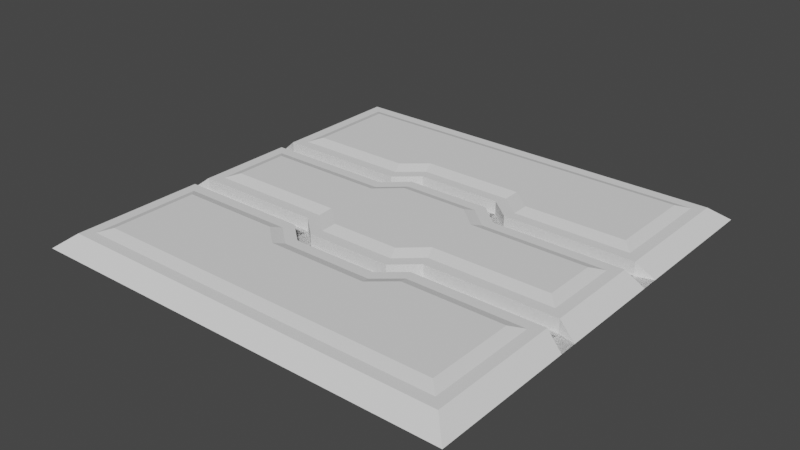 # Source: Floortile2.blend  (saved by Blender 2.90.8; exported with 4.5.12 LTS)
import bpy
from mathutils import Matrix  # noqa: F401  (used for matrix-valued properties, if any)

bpy.ops.wm.read_factory_settings(use_empty=True)
scene = bpy.context.scene
scene.name = 'Scene'

# ---- collections
col_collection = bpy.data.collections.new('Collection'); scene.collection.children.link(col_collection)

# ---- world
world_world = bpy.data.worlds.new('World'); scene.world = world_world
world_world.use_nodes = True; world_world.node_tree.nodes.clear()
_N = world_world.node_tree.nodes; _L = world_world.node_tree.links
n0 = _N.new('ShaderNodeOutputWorld'); n0.name = 'World Output'; n0.location = (300, 300)
n1 = _N.new('ShaderNodeBackground'); n1.name = 'Background'; n1.location = (10, 300)
n1.inputs[0].default_value = (0.05088, 0.05088, 0.05088, 1.0)
_L.new(n1.outputs[0], n0.inputs[0])
n0.is_active_output = True
world_world.color = (0.05088, 0.05088, 0.05088)
world_world.use_sun_shadow = False
world_world.sun_shadow_jitter_overblur = 0.0

# ---- meshes
me_plane = bpy.data.meshes.new('Plane')
me_plane.from_pydata([(-1.5, -1.5, 0.0), (1.5, -1.5, 0.0), (-1.5, 1.5, 0.0), (1.5, 1.5, 0.0), (-1.228, 1.228, 0.1212), (1.228, -1.228, 0.1212), (-1.228, -1.228, 0.1212), (1.228, 1.228, 0.1212), (1.228, -0.6135, 0.1212), (1.228, 0.6135, 0.1212), (-1.228, -0.6135, 0.1212), (-1.228, 0.6135, 0.1212), (-1.5, 0.5, 0.0), (-1.5, -0.5, 0.0), (1.5, -0.5, 0.0), (1.5, 0.5, 0.0), (-0.4604, 1.306, 0.09394), (0.4604, 1.306, 0.09394), (-0.4604, -1.306, 0.09394), (0.4604, -1.306, 0.09394), (-0.5, -1.5, 0.0), (0.5, -1.5, 0.0), (-0.5, 1.5, 0.0), (0.5, 1.5, 0.0), (0.5, 0.5, 0.0), (-0.5, 0.5, 0.0), (0.5, -0.5, 0.0), (-0.5, -0.5, 0.0), (-0.488, 0.5352, 0.09394), (0.488, 0.5352, 0.09394), (-0.488, -0.5352, 0.09394), (0.488, -0.5352, 0.09394), (-0.2997, 1.306, 0.09394), (0.2997, 1.306, 0.09394), (-0.2997, -1.306, 0.09394), (0.2997, -1.306, 0.09394), (-0.3255, -1.5, 0.0), (0.3255, -1.5, 0.0), (-0.3255, 1.5, 0.0), (0.3255, 1.5, 0.0), (0.3255, 0.5, 0.0), (-0.3255, 0.5, 0.0), (0.3255, -0.5, 0.0), (-0.3255, -0.5, 0.0), (-0.3272, 0.6721, 0.09394), (0.3272, 0.6721, 0.09394), (-0.3272, -0.6721, 0.09394), (0.3272, -0.6721, 0.09394), (1.228, -0.1896, 0.1212), (1.228, 0.1896, 0.1212), (-1.228, -0.1896, 0.1212), (-1.228, 0.1896, 0.1212), (-1.5, 0.3721, 0.0), (-1.5, -0.3721, 0.0), (1.5, -0.3721, 0.0), (1.5, 0.3721, 0.0), (0.4604, 0.3427, 0.09394), (0.4604, -0.3427, 0.09394), (-0.432, 0.2678, 0.09394), (-0.4604, -0.3427, 0.09394), (-0.5, 0.3721, 0.0), (-0.5, -0.3721, 0.0), (0.5, 0.3721, 0.0), (0.5, -0.3721, 0.0), (-0.3255, 0.3721, 0.0), (-0.3255, -0.3721, 0.0), (0.3255, 0.3721, 0.0), (0.3255, -0.3721, 0.0), (0.2997, 0.4851, 0.09394), (0.2997, -0.4851, 0.09394), (-0.2713, 0.4103, 0.09394), (-0.2997, -0.4851, 0.09394), (1.381, 0.3427, -1.49e-08), (1.381, 0.4604, -1.49e-08), (-1.381, 0.3427, -1.49e-08), (-1.381, 0.4604, -1.49e-08), (-1.5, -0.3721, -1.49e-08), (-1.5, -0.5, -1.49e-08), (1.5, 0.3721, -1.49e-08), (1.5, 0.5, -1.49e-08), (-1.381, -0.4604, -1.49e-08), (-1.5, 0.5, -1.49e-08), (0.4604, 0.4604, -1.49e-08), (0.4604, -0.4604, -1.49e-08), (1.381, -0.4604, -1.49e-08), (1.5, -0.5, -1.49e-08), (-0.4604, 0.4604, -1.49e-08), (0.2997, 0.5973, -1.49e-08), (-0.4604, -0.4604, -1.49e-08), (0.2997, -0.5973, -1.49e-08), (0.4604, -0.3427, -1.49e-08), (-0.4604, -0.3427, -1.49e-08), (-0.2997, 0.5973, -1.49e-08), (-0.2997, -0.5973, -1.49e-08), (0.2997, -0.4851, -1.49e-08), (-0.2997, -0.4851, -1.49e-08), (1.381, -0.3427, -1.49e-08), (-1.381, -0.3427, -1.49e-08), (-1.5, 0.3721, -1.49e-08), (1.5, -0.3721, -1.49e-08), (0.4604, 0.3427, -1.49e-08), (-0.4604, 0.3427, -1.49e-08), (0.2997, 0.4851, -1.49e-08), (-0.2997, 0.4851, -1.49e-08), (0.4604, 1.381, 0.09394), (1.381, 1.381, 0.09394), (1.381, 0.4604, 0.09394), (0.4604, -1.381, 0.09394), (1.381, -1.381, 0.09394), (-1.381, 0.4604, 0.09394), (-1.381, 1.381, 0.09394), (1.381, -0.4604, 0.09394), (-1.381, -1.381, 0.09394), (-1.381, -0.4604, 0.09394), (0.4604, 0.4604, 0.09394), (0.4604, -0.4604, 0.09394), (-0.4604, 1.381, 0.09394), (0.2997, 1.381, 0.09394), (-0.4604, -1.381, 0.09394), (0.2997, -1.381, 0.09394), (-0.4604, 0.4604, 0.09394), (0.2997, 0.5973, 0.09394), (-0.4604, -0.4604, 0.09394), (0.2997, -0.5973, 0.09394), (-0.2997, 1.381, 0.09394), (-0.2997, -1.381, 0.09394), (-0.2997, 0.5973, 0.09394), (-0.2997, -0.5973, 0.09394), (1.381, -0.3427, 0.09394), (1.381, 0.3427, 0.09394), (-1.381, -0.3427, 0.09394), (-1.381, 0.3427, 0.09394), (-0.2997, 0.4851, 0.09394), (0.2713, 0.4103, 0.09394), (-0.2713, -0.4103, 0.09394), (0.2713, -0.4103, 0.09394), (0.432, 0.2678, 0.09394), (0.432, -0.2678, 0.09394), (-0.4604, 0.3427, 0.09394), (-0.432, -0.2678, 0.09394), (0.4604, 1.228, 0.1212), (1.306, 1.306, 0.09394), (1.306, 0.5352, 0.09394), (0.4604, -1.228, 0.1212), (1.306, -1.306, 0.09394), (-1.306, 0.5352, 0.09394), (-1.306, 1.306, 0.09394), (1.306, -0.5352, 0.09394), (-1.306, -1.306, 0.09394), (-1.306, -0.5352, 0.09394), (0.5168, 0.6135, 0.1212), (0.5168, -0.6135, 0.1212), (-0.4604, 1.228, 0.1212), (0.2997, 1.228, 0.1212), (-0.4604, -1.228, 0.1212), (0.2997, -1.228, 0.1212), (-0.5168, 0.6135, 0.1212), (0.3561, 0.7504, 0.1212), (-0.5168, -0.6135, 0.1212), (0.3561, -0.7504, 0.1212), (-0.2997, 1.228, 0.1212), (-0.2997, -1.228, 0.1212), (-0.3561, 0.7504, 0.1212), (-0.3561, -0.7504, 0.1212), (1.306, -0.2678, 0.09394), (1.306, 0.2678, 0.09394), (-1.306, -0.2678, 0.09394), (-1.306, 0.2678, 0.09394), (-0.2416, 0.332, 0.1212), (0.2416, 0.332, 0.1212), (-0.2416, -0.332, 0.1212), (0.2416, -0.332, 0.1212), (0.4023, 0.1896, 0.1212), (0.4023, -0.1896, 0.1212), (-0.4023, 0.1896, 0.1212), (-0.4023, -0.1896, 0.1212)], [], [(116, 22, 2, 110), (111, 108, 1, 14), (118, 112, 0, 20), (158, 10, 6, 154), (26, 14, 1, 21), (109, 110, 2, 12), (112, 113, 13, 0), (68, 56, 100, 102), (23, 3, 15, 24), (63, 54, 14, 26), (152, 4, 11, 156), (106, 114, 82, 73), (105, 106, 15, 3), (128, 57, 90, 96), (69, 71, 95, 94), (56, 129, 72, 100), (7, 140, 150, 9), (160, 152, 156, 162), (53, 61, 27, 13), (67, 63, 26, 42), (2, 22, 25, 12), (39, 23, 24, 40), (13, 27, 20, 0), (42, 26, 21, 37), (8, 151, 143, 5), (163, 158, 154, 161), (108, 107, 21, 1), (125, 118, 20, 36), (105, 3, 23, 104), (124, 38, 22, 116), (104, 23, 39, 117), (117, 39, 38, 124), (107, 119, 37, 21), (119, 125, 36, 37), (151, 159, 155, 143), (159, 163, 161, 155), (27, 43, 36, 20), (43, 42, 37, 36), (22, 38, 41, 25), (38, 39, 40, 41), (61, 65, 43, 27), (65, 67, 42, 43), (140, 153, 157, 150), (153, 160, 162, 157), (132, 68, 102, 103), (71, 59, 91, 95), (127, 123, 89, 93), (169, 168, 170, 171), (109, 12, 81, 75), (172, 169, 171, 173), (41, 40, 66, 64), (64, 66, 67, 65), (25, 41, 64, 60), (60, 64, 65, 61), (40, 24, 62, 66), (66, 62, 63, 67), (12, 25, 60, 52), (52, 60, 61, 53), (138, 132, 103, 101), (168, 174, 175, 170), (122, 127, 93, 88), (49, 172, 173, 48), (13, 113, 80, 77), (129, 128, 54, 55), (121, 126, 92, 87), (174, 51, 50, 175), (24, 15, 55, 62), (62, 55, 54, 63), (55, 15, 79, 78), (130, 131, 52, 53), (74, 75, 81, 98), (91, 97, 80, 88), (96, 84, 85, 99), (96, 90, 83, 84), (95, 91, 88, 93), (90, 94, 89, 83), (94, 95, 93, 89), (87, 92, 103, 102), (82, 87, 102, 100), (92, 86, 101, 103), (73, 82, 100, 72), (73, 72, 78, 79), (86, 75, 74, 101), (80, 97, 76, 77), (129, 55, 78, 72), (115, 111, 84, 83), (57, 69, 94, 90), (54, 128, 96, 99), (15, 106, 73, 79), (120, 109, 75, 86), (131, 138, 101, 74), (111, 14, 85, 84), (114, 121, 87, 82), (59, 130, 97, 91), (113, 122, 88, 80), (12, 52, 98, 81), (123, 115, 83, 89), (53, 13, 77, 76), (130, 53, 76, 97), (14, 54, 99, 85), (52, 131, 74, 98), (126, 120, 86, 92), (17, 141, 105, 104), (141, 142, 106, 105), (144, 19, 107, 108), (145, 146, 110, 109), (147, 144, 108, 111), (148, 149, 113, 112), (142, 29, 114, 106), (31, 147, 111, 115), (146, 16, 116, 110), (33, 17, 104, 117), (18, 148, 112, 118), (19, 35, 119, 107), (28, 145, 109, 120), (29, 45, 121, 114), (149, 30, 122, 113), (47, 31, 115, 123), (16, 32, 124, 116), (32, 33, 117, 124), (34, 18, 118, 125), (35, 34, 125, 119), (44, 28, 120, 126), (45, 44, 126, 121), (30, 46, 127, 122), (46, 47, 123, 127), (165, 164, 128, 129), (166, 167, 131, 130), (70, 133, 68, 132), (135, 134, 71, 69), (133, 136, 56, 68), (137, 135, 69, 57), (58, 70, 132, 138), (134, 139, 59, 71), (136, 165, 129, 56), (164, 137, 57, 128), (167, 58, 138, 131), (139, 166, 130, 59), (140, 7, 141, 17), (7, 9, 142, 141), (5, 143, 19, 144), (11, 4, 146, 145), (8, 5, 144, 147), (6, 10, 149, 148), (9, 150, 29, 142), (151, 8, 147, 31), (4, 152, 16, 146), (153, 140, 17, 33), (154, 6, 148, 18), (143, 155, 35, 19), (156, 11, 145, 28), (150, 157, 45, 29), (10, 158, 30, 149), (159, 151, 31, 47), (152, 160, 32, 16), (160, 153, 33, 32), (161, 154, 18, 34), (155, 161, 34, 35), (162, 156, 28, 44), (157, 162, 44, 45), (158, 163, 46, 30), (163, 159, 47, 46), (49, 48, 164, 165), (50, 51, 167, 166), (168, 169, 133, 70), (171, 170, 134, 135), (169, 172, 136, 133), (173, 171, 135, 137), (174, 168, 70, 58), (170, 175, 139, 134), (172, 49, 165, 136), (48, 173, 137, 164), (51, 174, 58, 167), (175, 50, 166, 139)])
_uv = me_plane.uv_layers.new(name='UVMap')
_uv.uv.foreach_set('vector', [0.0, 0.0, 0.0, 0.0, 0.0, 0.0, 0.0, 0.0, 0.0, 0.0, 0.0, 0.0, 0.0, 0.0, 0.0, 0.0, 0.0, 0.0, 0.0, 0.0, 0.0, 0.0, 0.0, 0.0, 0.0, 0.0, 0.0, 0.0, 0.0, 0.0, 0.0, 0.0, 0.0, 0.0, 0.0, 0.0, 0.0, 0.0, 0.0, 0.0, 0.0, 0.0, 0.0, 0.0, 0.0, 0.0, 0.0, 0.0, 0.0, 0.0, 0.0, 0.0, 0.0, 0.0, 0.0, 0.0, 0.0, 0.0, 0.0, 0.0, 0.0, 0.0, 0.0, 0.0, 0.0, 0.0, 0.0, 0.0, 0.0, 0.0, 0.0, 0.0, 0.0, 0.0, 0.0, 0.0, 0.0, 0.0, 0.0, 0.0, 0.0, 0.0, 0.0, 0.0, 0.0, 0.0, 0.0, 0.0, 0.0, 0.0, 0.0, 0.0, 0.0, 0.0, 0.0, 0.0, 0.0, 0.0, 0.0, 0.0, 0.0, 0.0, 0.0, 0.0, 0.0, 0.0, 0.0, 0.0, 0.0, 0.0, 0.0, 0.0, 0.0, 0.0, 0.0, 0.0, 0.0, 0.0, 0.0, 0.0, 0.0, 0.0, 0.0, 0.0, 0.0, 0.0, 0.0, 0.0, 0.0, 0.0, 0.0, 0.0, 0.0, 0.0, 0.0, 0.0, 0.0, 0.0, 0.0, 0.0, 0.0, 0.0, 0.0, 0.0, 0.0, 0.0, 0.0, 0.0, 0.0, 0.0, 0.0, 0.0, 0.0, 0.0, 0.0, 0.0, 0.0, 0.0, 0.0, 0.0, 0.0, 0.0, 0.0, 0.0, 0.0, 0.0, 0.0, 0.0, 0.0, 0.0, 0.0, 0.0, 0.0, 0.0, 0.0, 0.0, 0.0, 0.0, 0.0, 0.0, 0.0, 0.0, 0.0, 0.0, 0.0, 0.0, 0.0, 0.0, 0.0, 0.0, 0.0, 0.0, 0.0, 0.0, 0.0, 0.0, 0.0, 0.0, 0.0, 0.0, 0.0, 0.0, 0.0, 0.0, 0.0, 0.0, 0.0, 0.0, 0.0, 0.0, 0.0, 0.0, 0.0, 0.0, 0.0, 0.0, 0.0, 0.0, 0.0, 0.0, 0.0, 0.0, 0.0, 0.0, 0.0, 0.0, 0.0, 0.0, 0.0, 0.0, 0.0, 0.0, 0.0, 0.0, 0.0, 0.0, 0.0, 0.0, 0.0, 0.0, 0.0, 0.0, 0.0, 0.0, 0.0, 0.0, 0.0, 0.0, 0.0, 0.0, 0.0, 0.0, 0.0, 0.0, 0.0, 0.0, 0.0, 0.0, 0.0, 0.0, 0.0, 0.0, 0.0, 0.0, 0.0, 0.0, 0.0, 0.0, 0.0, 0.0, 0.0, 0.0, 0.0, 0.0, 0.0, 0.0, 0.0, 0.0, 0.0, 0.0, 0.0, 0.0, 0.0, 0.0, 0.0, 0.0, 0.0, 0.0, 0.0, 0.0, 0.0, 0.0, 0.0, 0.0, 0.0, 0.0, 0.0, 0.0, 0.0, 0.0, 0.0, 0.0, 0.0, 0.0, 0.0, 0.0, 0.0, 0.0, 0.0, 0.0, 0.0, 0.0, 0.0, 0.0, 0.0, 0.0, 0.0, 0.0, 0.0, 0.0, 0.0, 0.0, 0.0, 0.0, 0.0, 0.0, 0.0, 0.0, 0.0, 0.0, 0.0, 0.0, 0.0, 0.0, 0.0, 0.0, 0.0, 0.0, 0.0, 0.0, 0.0, 0.0, 0.0, 0.0, 0.0, 0.0, 0.0, 0.0, 0.0, 0.0, 0.0, 0.0, 0.0, 0.0, 0.0, 0.0, 0.0, 0.0, 0.0, 0.0, 0.0, 0.0, 0.0, 0.0, 0.0, 0.0, 0.0, 0.0, 0.0, 0.0, 0.0, 0.0, 0.0, 0.0, 0.0, 0.0, 0.0, 0.0, 0.0, 0.0, 0.0, 0.0, 0.0, 0.0, 0.0, 0.0, 0.0, 0.0, 0.0, 0.0, 0.0, 0.0, 0.0, 0.0, 0.0, 0.0, 0.0, 0.0, 0.0, 0.0, 0.0, 0.0, 0.0, 0.0, 0.0, 0.0, 0.0, 0.0, 0.0, 0.0, 0.0, 0.0, 0.0, 0.0, 0.0, 0.0, 0.0, 0.0, 0.0, 0.0, 0.0, 0.0, 0.0, 0.0, 0.0, 0.0, 0.0, 0.0, 0.0, 0.0, 0.0, 0.0, 0.0, 0.0, 0.0, 0.0, 0.0, 0.0, 0.0, 0.0, 0.0, 0.0, 0.0, 0.0, 0.0, 0.0, 0.0, 0.0, 0.0, 0.0, 0.0, 0.0, 0.0, 0.0, 0.0, 0.0, 0.0, 0.0, 0.0, 0.0, 0.0, 0.0, 0.0, 0.0, 0.0, 0.0, 0.0, 0.0, 0.0, 0.0, 0.0, 0.0, 0.0, 0.0, 0.0, 0.0, 0.0, 0.0, 0.0, 0.0, 0.0, 0.0, 0.0, 0.0, 0.0, 0.0, 0.0, 0.0, 0.0, 0.0, 0.0, 0.0, 0.0, 0.0, 0.0, 0.0, 0.0, 0.0, 0.0, 0.0, 0.0, 0.0, 0.0, 0.0, 0.0, 0.0, 0.0, 0.0, 0.0, 0.0, 0.0, 0.0, 0.0, 0.0, 0.0, 0.0, 0.0, 0.0, 0.0, 0.0, 0.0, 0.0, 0.0, 0.0, 0.0, 0.0, 0.0, 0.0, 0.0, 0.0, 0.0, 0.0, 0.0, 0.0, 0.0, 0.0, 0.0, 0.0, 0.0, 0.0, 0.0, 0.0, 0.0, 0.0, 0.0, 0.0, 0.0, 0.0, 0.0, 0.0, 0.0, 0.0, 0.0, 0.0, 0.0, 0.0, 0.0, 0.0, 0.0, 0.0, 0.0, 0.0, 0.0, 0.0, 0.0, 0.0, 0.0, 0.0, 0.0, 0.0, 0.0, 0.0, 0.0, 0.0, 0.0, 0.0, 0.0, 0.0, 0.0, 0.0, 0.0, 0.0, 0.0, 0.0, 0.0, 0.0, 0.0, 0.0, 0.0, 0.0, 0.0, 0.0, 0.0, 0.0, 0.0, 0.0, 0.0, 0.0, 0.0, 0.0, 0.0, 0.0, 0.0, 0.0, 0.0, 0.0, 0.0, 0.0, 0.0, 0.0, 0.0, 0.0, 0.0, 0.0, 0.0, 0.0, 0.0, 0.0, 0.0, 0.0, 0.0, 0.0, 0.0, 0.0, 0.0, 0.0, 0.0, 0.0, 0.0, 0.0, 0.0, 0.0, 0.0, 0.0, 0.0, 0.0, 0.0, 0.0, 0.0, 0.0, 0.0, 0.0, 0.0, 0.0, 0.0, 0.0, 0.0, 0.0, 0.0, 0.0, 0.0, 0.0, 0.0, 0.0, 0.0, 0.0, 0.0, 0.0, 0.0, 0.0, 0.0, 0.0, 0.0, 0.0, 0.0, 0.0, 0.0, 0.0, 0.0, 0.0, 0.0, 0.0, 0.0, 0.0, 0.0, 0.0, 0.0, 0.0, 0.0, 0.0, 0.0, 0.0, 0.0, 0.0, 0.0, 0.0, 0.0, 0.0, 0.0, 0.0, 0.0, 0.0, 0.0, 0.0, 0.0, 0.0, 0.0, 0.0, 0.0, 0.0, 0.0, 0.0, 0.0, 0.0, 0.0, 0.0, 0.0, 0.0, 0.0, 0.0, 0.0, 0.0, 0.0, 0.0, 0.0, 0.0, 0.0, 0.0, 0.0, 0.0, 0.0, 0.0, 0.0, 0.0, 0.0, 0.0, 0.0, 0.0, 0.0, 0.0, 0.0, 0.0, 0.0, 0.0, 0.0, 0.0, 0.0, 0.0, 0.0, 0.0, 0.0, 0.0, 0.0, 0.0, 0.0, 0.0, 0.0, 0.0, 0.0, 0.0, 0.0, 0.0, 0.0, 0.0, 0.0, 0.0, 0.0, 0.0, 0.0, 0.0, 0.0, 0.0, 0.0, 0.0, 0.0, 0.0, 0.0, 0.0, 0.0, 0.0, 0.0, 0.0, 0.0, 0.0, 0.0, 0.0, 0.0, 0.0, 0.0, 0.0, 0.0, 0.0, 0.0, 0.0, 0.0, 0.0, 0.0, 0.0, 0.0, 0.0, 0.0, 0.0, 0.0, 0.0, 0.0, 0.0, 0.0, 0.0, 0.0, 0.0, 0.0, 0.0, 0.0, 0.0, 0.0, 0.0, 0.0, 0.0, 0.0, 0.0, 0.0, 0.0, 0.0, 0.0, 0.0, 0.0, 0.0, 0.0, 0.0, 0.0, 0.0, 0.0, 0.0, 0.0, 0.0, 0.0, 0.0, 0.0, 0.0, 0.0, 0.0, 0.0, 0.0, 0.0, 0.0, 0.0, 0.0, 0.0, 0.0, 0.0, 0.0, 0.0, 0.0, 0.0, 0.0, 0.0, 0.0, 0.0, 0.0, 0.0, 0.0, 0.0, 0.0, 0.0, 0.0, 0.0, 0.0, 0.0, 0.0, 0.0, 0.0, 0.0, 0.0, 0.0, 0.0, 0.0, 0.0, 0.0, 0.0, 0.0, 0.0, 0.0, 0.0, 0.0, 0.0, 0.0, 0.0, 0.0, 0.0, 0.0, 0.0, 0.0, 0.0, 0.0, 0.0, 0.0, 0.0, 0.0, 0.0, 0.0, 0.0, 0.0, 0.0, 0.0, 0.0, 0.0, 0.0, 0.0, 0.0, 0.0, 0.0, 0.0, 0.0, 0.0, 0.0, 0.0, 0.0, 0.0, 0.0, 0.0, 0.0, 0.0, 0.0, 0.0, 0.0, 0.0, 0.0, 0.0, 0.0, 0.0, 0.0, 0.0, 0.0, 0.0, 0.0, 0.0, 0.0, 0.0, 0.0, 0.0, 0.0, 0.0, 0.0, 0.0, 0.0, 0.0, 0.0, 0.0, 0.0, 0.0, 0.0, 0.0, 0.0, 0.0, 0.0, 0.0, 0.0, 0.0, 0.0, 0.0, 0.0, 0.0, 0.0, 0.0, 0.0, 0.0, 0.0, 0.0, 0.0, 0.0, 0.0, 0.0, 0.0, 0.0, 0.0, 0.0, 0.0, 0.0, 0.0, 0.0, 0.0, 0.0, 0.0, 0.0, 0.0, 0.0, 0.0, 0.0, 0.0, 0.0, 0.0, 0.0, 0.0, 0.0, 0.0, 0.0, 0.0, 0.0, 0.0, 0.0, 0.0, 0.0, 0.0, 0.0, 0.0, 0.0, 0.0, 0.0, 0.0, 0.0, 0.0, 0.0, 0.0, 0.0, 0.0, 0.0, 0.0, 0.0, 0.0, 0.0, 0.0, 0.0, 0.0, 0.0, 0.0, 0.0, 0.0, 0.0, 0.0, 0.0, 0.0, 0.0, 0.0, 0.0, 0.0, 0.0, 0.0, 0.0, 0.0, 0.0, 0.0, 0.0, 0.0, 0.0, 0.0, 0.0, 0.0, 0.0, 0.0, 0.0, 0.0, 0.0, 0.0, 0.0, 0.0, 0.0, 0.0, 0.0, 0.0, 0.0, 0.0, 0.0, 0.0, 0.0, 0.0, 0.0, 0.0, 0.0, 0.0, 0.0, 0.0, 0.0, 0.0, 0.0, 0.0, 0.0, 0.0, 0.0, 0.0, 0.0, 0.0, 0.0, 0.0, 0.0, 0.0, 0.0, 0.0, 0.0, 0.0, 0.0, 0.0, 0.0, 0.0, 0.0, 0.0, 0.0, 0.0, 0.0, 0.0, 0.0, 0.0, 0.0, 0.0, 0.0, 0.0, 0.0, 0.0, 0.0, 0.0, 0.0, 0.0, 0.0, 0.0, 0.0, 0.0, 0.0, 0.0, 0.0, 0.0, 0.0, 0.0, 0.0, 0.0, 0.0, 0.0, 0.0, 0.0, 0.0, 0.0, 0.0, 0.0, 0.0, 0.0, 0.0, 0.0, 0.0, 0.0, 0.0, 0.0, 0.0, 0.0, 0.0, 0.0, 0.0, 0.0, 0.0, 0.0, 0.0, 0.0, 0.0, 0.0, 0.0, 0.0, 0.0, 0.0, 0.0, 0.0, 0.0, 0.0, 0.0, 0.0, 0.0, 0.0, 0.0, 0.0, 0.0, 0.0, 0.0, 0.0, 0.0, 0.0, 0.0, 0.0, 0.0, 0.0, 0.0, 0.0, 0.0, 0.0, 0.0, 0.0, 0.0, 0.0, 0.0, 0.0, 0.0, 0.0, 0.0, 0.0, 0.0, 0.0, 0.0, 0.0, 0.0, 0.0, 0.0, 0.0, 0.0, 0.0, 0.0, 0.0, 0.0, 0.0, 0.0, 0.0, 0.0, 0.0, 0.0, 0.0, 0.0, 0.0, 0.0, 0.0, 0.0, 0.0, 0.0, 0.0, 0.0, 0.0, 0.0, 0.0, 0.0, 0.0, 0.0, 0.0, 0.0, 0.0, 0.0, 0.0, 0.0, 0.0, 0.0, 0.0, 0.0, 0.0, 0.0, 0.0, 0.0, 0.0, 0.0, 0.0, 0.0, 0.0, 0.0, 0.0, 0.0, 0.0, 0.0, 0.0, 0.0, 0.0, 0.0, 0.0, 0.0, 0.0, 0.0, 0.0, 0.0, 0.0, 0.0, 0.0, 0.0, 0.0, 0.0, 0.0, 0.0, 0.0, 0.0, 0.0, 0.0, 0.0, 0.0, 0.0, 0.0, 0.0, 0.0, 0.0, 0.0, 0.0, 0.0, 0.0, 0.0, 0.0, 0.0, 0.0, 0.0, 0.0, 0.0, 0.0, 0.0, 0.0, 0.0, 0.0, 0.0, 0.0, 0.0, 0.0, 0.0, 0.0, 0.0, 0.0, 0.0, 0.0, 0.0, 0.0, 0.0, 0.0, 0.0, 0.0, 0.0, 0.0, 0.0, 0.0, 0.0, 0.0, 0.0, 0.0, 0.0, 0.0, 0.0, 0.0, 0.0, 0.0, 0.0, 0.0, 0.0, 0.0, 0.0, 0.0, 0.0, 0.0, 0.0, 0.0, 0.0, 0.0, 0.0, 0.0, 0.0, 0.0, 0.0, 0.0, 0.0, 0.0, 0.0, 0.0, 0.0, 0.0, 0.0, 0.0, 0.0, 0.0, 0.0, 0.0, 0.0, 0.0, 0.0, 0.0, 0.0, 0.0, 0.0, 0.0, 0.0, 0.0, 0.0, 0.0, 0.0, 0.0, 0.0, 0.0, 0.0, 0.0, 0.0, 0.0, 0.0, 0.0, 0.0, 0.0, 0.0, 0.0, 0.0, 0.0, 0.0, 0.0, 0.0, 0.0, 0.0, 0.0, 0.0, 0.0, 0.0, 0.0, 0.0, 0.0, 0.0, 0.0, 0.0, 0.0, 0.0, 0.0, 0.0, 0.0, 0.0])
me_plane.use_remesh_fix_poles = True
me_plane.use_remesh_preserve_attributes = False
me_plane.use_mirror_vertex_groups = False
me_plane.update()

# ---- objects
ob_plane = bpy.data.objects.new('Plane', me_plane)

# ---- transforms, parenting, visibility, modifiers, constraints
ob_plane.location = (0.0, 0.0, 0.0)
ob_plane.lineart.crease_threshold = 0.0

# ---- collection membership
col_collection.objects.link(ob_plane)

# ---- scene / render settings (as saved in the file)
scene.frame_start = 1; scene.frame_end = 250; scene.frame_set(1)
scene.render.engine = 'BLENDER_EEVEE_NEXT'
scene.cycles.use_denoising = False
scene.cycles.samples = 128
scene.cycles.sampling_pattern = 'TABULATED_SOBOL'
scene.cycles.use_adaptive_sampling = False
scene.cycles.use_light_tree = False
scene.view_settings.view_transform = 'Filmic'
bpy.context.view_layer.update()

# ---- added for rendering (the .blend has no active camera and no usable light): camera, sun
cam_auto = bpy.data.cameras.new('AutoCamera')
cam_auto.lens = 50.0
cam_auto.sensor_width = 36.0
cam_auto.clip_end = 1000.0
ob_auto_camera = bpy.data.objects.new('AutoCamera', cam_auto)
scene.collection.objects.link(ob_auto_camera)
ob_auto_camera.location = (3.927, -4.7124, 3.2022)
ob_auto_camera.rotation_euler = (1.09748, -7.21219e-08, 0.694738)
scene.camera = ob_auto_camera
light_auto_sun = bpy.data.lights.new('AutoSun', 'SUN')
light_auto_sun.energy = 3.0
light_auto_sun.angle = 0.0523599
ob_auto_sun = bpy.data.objects.new('AutoSun', light_auto_sun)
scene.collection.objects.link(ob_auto_sun)
ob_auto_sun.rotation_euler = (0.872665, 0.174533, 0.523599)
bpy.context.view_layer.update()
